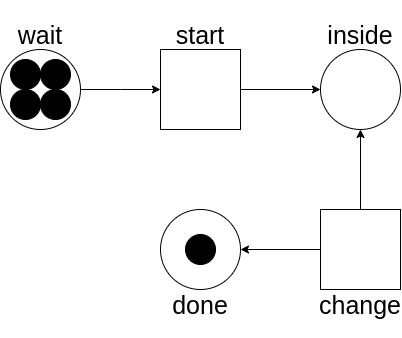

The diagram above was exported from draw.io. Its source (the exported page's mxGraphModel, read from the mxfile embedded in the PNG):
<mxGraphModel dx="1108" dy="518" grid="1" gridSize="10" guides="1" tooltips="1" connect="1" arrows="1" fold="1" page="1" pageScale="1" pageWidth="850" pageHeight="1100" math="0" shadow="0">
  <root>
    <mxCell id="xxem6ACzUBOP35lfPehL-0" />
    <mxCell id="xxem6ACzUBOP35lfPehL-1" parent="xxem6ACzUBOP35lfPehL-0" />
    <mxCell id="xxem6ACzUBOP35lfPehL-2" value="" style="group" vertex="1" connectable="0" parent="xxem6ACzUBOP35lfPehL-1">
      <mxGeometry x="160" y="50" width="80" height="110" as="geometry" />
    </mxCell>
    <mxCell id="xxem6ACzUBOP35lfPehL-3" value="" style="ellipse;whiteSpace=wrap;html=1;aspect=fixed;" vertex="1" parent="xxem6ACzUBOP35lfPehL-2">
      <mxGeometry y="30" width="80" height="80" as="geometry" />
    </mxCell>
    <mxCell id="xxem6ACzUBOP35lfPehL-4" value="&lt;p&gt;&lt;font style=&quot;font-size: 25px&quot;&gt;wait&lt;/font&gt;&lt;/p&gt;" style="text;html=1;strokeColor=none;fillColor=none;align=center;verticalAlign=middle;whiteSpace=wrap;rounded=0;fontSize=19;fontFamily=Helvetica;fontStyle=0" vertex="1" parent="xxem6ACzUBOP35lfPehL-2">
      <mxGeometry x="10" width="60" height="30" as="geometry" />
    </mxCell>
    <mxCell id="Vmywa66RdOhhmsRqry2t-0" value="" style="ellipse;whiteSpace=wrap;html=1;aspect=fixed;fontFamily=Helvetica;fontSize=25;fillColor=#000000;" vertex="1" parent="xxem6ACzUBOP35lfPehL-2">
      <mxGeometry x="10" y="40" width="30" height="30" as="geometry" />
    </mxCell>
    <mxCell id="Vmywa66RdOhhmsRqry2t-1" value="" style="ellipse;whiteSpace=wrap;html=1;aspect=fixed;fontFamily=Helvetica;fontSize=25;fillColor=#000000;" vertex="1" parent="xxem6ACzUBOP35lfPehL-2">
      <mxGeometry x="40" y="40" width="30" height="30" as="geometry" />
    </mxCell>
    <mxCell id="Vmywa66RdOhhmsRqry2t-2" value="" style="ellipse;whiteSpace=wrap;html=1;aspect=fixed;fontFamily=Helvetica;fontSize=25;fillColor=#000000;" vertex="1" parent="xxem6ACzUBOP35lfPehL-2">
      <mxGeometry x="10" y="70" width="30" height="30" as="geometry" />
    </mxCell>
    <mxCell id="Vmywa66RdOhhmsRqry2t-3" value="" style="ellipse;whiteSpace=wrap;html=1;aspect=fixed;fontFamily=Helvetica;fontSize=25;fillColor=#000000;" vertex="1" parent="xxem6ACzUBOP35lfPehL-2">
      <mxGeometry x="40" y="70" width="30" height="30" as="geometry" />
    </mxCell>
    <mxCell id="xxem6ACzUBOP35lfPehL-5" value="" style="group" vertex="1" connectable="0" parent="xxem6ACzUBOP35lfPehL-1">
      <mxGeometry x="320" y="50" width="80" height="110" as="geometry" />
    </mxCell>
    <mxCell id="xxem6ACzUBOP35lfPehL-6" value="" style="whiteSpace=wrap;html=1;aspect=fixed;fontFamily=Helvetica;fontSize=12;fontColor=default;align=center;strokeColor=default;fillColor=default;" vertex="1" parent="xxem6ACzUBOP35lfPehL-5">
      <mxGeometry y="30" width="80" height="80" as="geometry" />
    </mxCell>
    <mxCell id="xxem6ACzUBOP35lfPehL-7" value="&lt;p&gt;&lt;font style=&quot;font-size: 25px&quot;&gt;start&lt;/font&gt;&lt;/p&gt;" style="text;html=1;strokeColor=none;fillColor=none;align=center;verticalAlign=middle;whiteSpace=wrap;rounded=0;fontSize=19;fontFamily=Helvetica;fontStyle=0" vertex="1" parent="xxem6ACzUBOP35lfPehL-5">
      <mxGeometry x="10" width="60" height="30" as="geometry" />
    </mxCell>
    <mxCell id="xxem6ACzUBOP35lfPehL-8" value="" style="group" vertex="1" connectable="0" parent="xxem6ACzUBOP35lfPehL-1">
      <mxGeometry x="480" y="50" width="80" height="110" as="geometry" />
    </mxCell>
    <mxCell id="xxem6ACzUBOP35lfPehL-9" value="" style="ellipse;whiteSpace=wrap;html=1;aspect=fixed;" vertex="1" parent="xxem6ACzUBOP35lfPehL-8">
      <mxGeometry y="30" width="80" height="80" as="geometry" />
    </mxCell>
    <mxCell id="xxem6ACzUBOP35lfPehL-10" value="&lt;p&gt;&lt;font style=&quot;font-size: 25px&quot;&gt;inside&lt;/font&gt;&lt;/p&gt;" style="text;html=1;strokeColor=none;fillColor=none;align=center;verticalAlign=middle;whiteSpace=wrap;rounded=0;fontSize=19;fontFamily=Helvetica;fontStyle=0" vertex="1" parent="xxem6ACzUBOP35lfPehL-8">
      <mxGeometry x="10" width="60" height="30" as="geometry" />
    </mxCell>
    <mxCell id="xxem6ACzUBOP35lfPehL-11" style="edgeStyle=orthogonalEdgeStyle;rounded=0;orthogonalLoop=1;jettySize=auto;html=1;fontFamily=Helvetica;fontSize=25;" edge="1" parent="xxem6ACzUBOP35lfPehL-1" target="xxem6ACzUBOP35lfPehL-9">
      <mxGeometry relative="1" as="geometry">
        <mxPoint x="520" y="240" as="sourcePoint" />
      </mxGeometry>
    </mxCell>
    <mxCell id="xxem6ACzUBOP35lfPehL-12" value="" style="group" vertex="1" connectable="0" parent="xxem6ACzUBOP35lfPehL-1">
      <mxGeometry x="480" y="240" width="80" height="110" as="geometry" />
    </mxCell>
    <mxCell id="xxem6ACzUBOP35lfPehL-13" value="&lt;p&gt;&lt;font style=&quot;font-size: 25px&quot;&gt;change&lt;/font&gt;&lt;/p&gt;" style="text;html=1;strokeColor=none;fillColor=none;align=center;verticalAlign=middle;whiteSpace=wrap;rounded=0;fontSize=19;fontFamily=Helvetica;fontStyle=0" vertex="1" parent="xxem6ACzUBOP35lfPehL-12">
      <mxGeometry x="10" y="80" width="60" height="30" as="geometry" />
    </mxCell>
    <mxCell id="xxem6ACzUBOP35lfPehL-14" value="" style="whiteSpace=wrap;html=1;aspect=fixed;fontFamily=Helvetica;fontSize=25;" vertex="1" parent="xxem6ACzUBOP35lfPehL-12">
      <mxGeometry width="80" height="80" as="geometry" />
    </mxCell>
    <mxCell id="xxem6ACzUBOP35lfPehL-15" value="" style="group" vertex="1" connectable="0" parent="xxem6ACzUBOP35lfPehL-1">
      <mxGeometry x="320" y="240" width="80" height="110" as="geometry" />
    </mxCell>
    <mxCell id="xxem6ACzUBOP35lfPehL-16" value="&lt;p&gt;&lt;font style=&quot;font-size: 25px&quot;&gt;done&lt;/font&gt;&lt;/p&gt;" style="text;html=1;strokeColor=none;fillColor=none;align=center;verticalAlign=middle;whiteSpace=wrap;rounded=0;fontSize=19;fontFamily=Helvetica;fontStyle=0" vertex="1" parent="xxem6ACzUBOP35lfPehL-15">
      <mxGeometry x="10" y="80" width="60" height="30" as="geometry" />
    </mxCell>
    <mxCell id="xxem6ACzUBOP35lfPehL-17" value="" style="ellipse;whiteSpace=wrap;html=1;aspect=fixed;fontFamily=Helvetica;fontSize=25;fontColor=default;align=center;strokeColor=default;fillColor=default;" vertex="1" parent="xxem6ACzUBOP35lfPehL-15">
      <mxGeometry width="80" height="80" as="geometry" />
    </mxCell>
    <mxCell id="Vmywa66RdOhhmsRqry2t-4" value="" style="ellipse;whiteSpace=wrap;html=1;aspect=fixed;fontFamily=Helvetica;fontSize=25;fillColor=#000000;" vertex="1" parent="xxem6ACzUBOP35lfPehL-15">
      <mxGeometry x="25" y="25" width="30" height="30" as="geometry" />
    </mxCell>
    <mxCell id="xxem6ACzUBOP35lfPehL-18" style="edgeStyle=orthogonalEdgeStyle;rounded=0;orthogonalLoop=1;jettySize=auto;html=1;fontFamily=Helvetica;fontSize=25;" edge="1" parent="xxem6ACzUBOP35lfPehL-1" source="xxem6ACzUBOP35lfPehL-3" target="xxem6ACzUBOP35lfPehL-6">
      <mxGeometry relative="1" as="geometry">
        <Array as="points">
          <mxPoint x="280" y="120" />
          <mxPoint x="280" y="120" />
        </Array>
      </mxGeometry>
    </mxCell>
    <mxCell id="xxem6ACzUBOP35lfPehL-19" style="edgeStyle=orthogonalEdgeStyle;rounded=0;orthogonalLoop=1;jettySize=auto;html=1;fontFamily=Helvetica;fontSize=25;" edge="1" parent="xxem6ACzUBOP35lfPehL-1" source="xxem6ACzUBOP35lfPehL-6" target="xxem6ACzUBOP35lfPehL-9">
      <mxGeometry relative="1" as="geometry" />
    </mxCell>
    <mxCell id="xxem6ACzUBOP35lfPehL-20" style="edgeStyle=orthogonalEdgeStyle;rounded=0;orthogonalLoop=1;jettySize=auto;html=1;fontFamily=Helvetica;fontSize=25;" edge="1" parent="xxem6ACzUBOP35lfPehL-1" source="xxem6ACzUBOP35lfPehL-14" target="xxem6ACzUBOP35lfPehL-17">
      <mxGeometry relative="1" as="geometry" />
    </mxCell>
  </root>
</mxGraphModel>